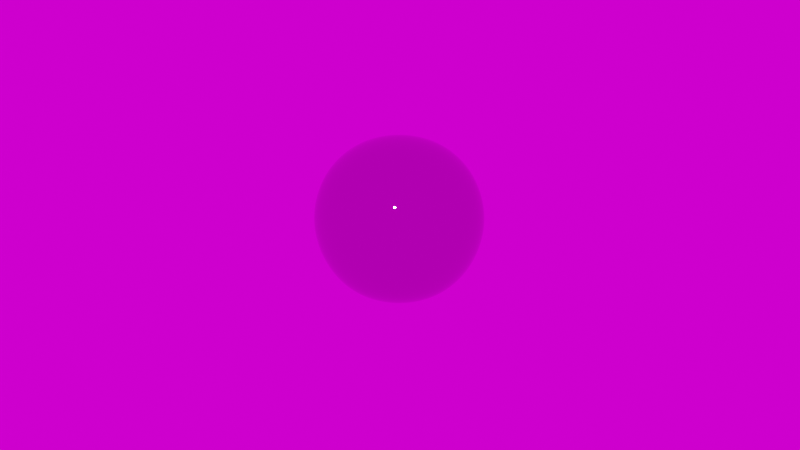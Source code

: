 # Source: skybox-bakery.blend  (saved by Blender 2.92.15; exported with 4.5.12 LTS)
import bpy
from mathutils import Matrix  # noqa: F401  (used for matrix-valued properties, if any)

bpy.ops.wm.read_factory_settings(use_empty=True)
scene = bpy.context.scene
scene.name = 'Scene'

# ---- collections
col_collection = bpy.data.collections.new('Collection'); scene.collection.children.link(col_collection)

# ---- images (referenced by path relative to the original .blend; pixels are not part of the script)
import os
ASSET_DIR = os.environ.get("B2B_ASSET_DIR", "")  # directory of the original .blend (textures are referenced by path, not embedded)
HERE = os.path.dirname(os.path.abspath(__file__))  # packed textures are extracted next to this script under _unpacked/

def load_image(name, relpath, width, height, colorspace="sRGB"):
    """Load a texture the original file referenced (path relative to the .blend, or extracted next to this script)."""
    p = next((c for c in (os.path.join(HERE, relpath), os.path.join(ASSET_DIR, relpath)) if relpath and os.path.exists(c)), "")
    if p:
        img = bpy.data.images.load(p, check_existing=True)
        img.name = name
    else:  # same state as the original file: an image datablock whose file is absent (Cycles renders it pink)
        img = bpy.data.images.new(name, width, height)
        img.source = "FILE"
        img.filepath = "//" + (relpath or name)
    img.colorspace_settings.name = colorspace
    return img
img_top = load_image('top', '', 1024, 1024, 'sRGB')
img_bottom = load_image('bottom', '', 1024, 1024, 'sRGB')
img_front = load_image('front', '', 1024, 1024, 'sRGB')
img_back = load_image('back', '', 1024, 1024, 'sRGB')
img_left = load_image('left', '', 1024, 1024, 'sRGB')
img_right = load_image('right', '', 1024, 1024, 'sRGB')
img_hdr_png = load_image('hdr.png', 'hdr.png', 1024, 1024, 'sRGB')

# ---- materials (node trees are filled in below, after node groups)
mat_top = bpy.data.materials.new('top')
mat_top.alpha_threshold = 0.0
mat_top.line_color = (0.0, 0.0, 0.0, 1.0)
mat_bottom = bpy.data.materials.new('bottom')
mat_bottom.alpha_threshold = 0.0
mat_bottom.line_color = (0.0, 0.0, 0.0, 1.0)
mat_north = bpy.data.materials.new('north')
mat_north.alpha_threshold = 0.0
mat_north.line_color = (0.0, 0.0, 0.0, 1.0)
mat_south = bpy.data.materials.new('south')
mat_south.alpha_threshold = 0.0
mat_south.line_color = (0.0, 0.0, 0.0, 1.0)
mat_east = bpy.data.materials.new('east')
mat_east.alpha_threshold = 0.0
mat_east.line_color = (0.0, 0.0, 0.0, 1.0)
mat_west = bpy.data.materials.new('west')
mat_west.alpha_threshold = 0.0
mat_west.line_color = (0.0, 0.0, 0.0, 1.0)

# ---- material node trees
mat_top.use_nodes = True; mat_top.node_tree.nodes.clear()
_N = mat_top.node_tree.nodes; _L = mat_top.node_tree.links
n0 = _N.new('ShaderNodeRGB'); n0.name = 'RGB'; n0.location = (-544, 483)
n0.outputs[0].default_value = (0.5, 0.5, 0.5, 1.0)
n1 = _N.new('ShaderNodeBsdfPrincipled'); n1.name = 'Principled BSDF'; n1.location = (-394, 526)
n1.distribution = 'GGX'
n1.subsurface_method = 'BURLEY'
n1.inputs[1].default_value = 1.0
n1.inputs[2].default_value = 0.0
n1.inputs[3].default_value = 1.45
n1.inputs[13].default_value = 0.0
n1.inputs[20].default_value = 0.0
n1.inputs[27].default_value = (0.0, 0.0, 0.0, 1.0)
n1.inputs[28].default_value = 1.0
n2 = _N.new('ShaderNodeOutputMaterial'); n2.name = 'Material Output'; n2.location = (-116, 524)
n3 = _N.new('ShaderNodeTexImage'); n3.name = 'Image Texture'; n3.location = (184, 544)
n3.image = img_top
_L.new(n1.outputs[0], n2.inputs[0])
_L.new(n0.outputs[0], n1.inputs[0])
n2.is_active_output = True
mat_bottom.use_nodes = True; mat_bottom.node_tree.nodes.clear()
_N = mat_bottom.node_tree.nodes; _L = mat_bottom.node_tree.links
n0 = _N.new('ShaderNodeRGB'); n0.name = 'RGB'; n0.location = (-544, 483)
n0.outputs[0].default_value = (0.5, 0.5, 0.5, 1.0)
n1 = _N.new('ShaderNodeBsdfPrincipled'); n1.name = 'Principled BSDF'; n1.location = (-394, 526)
n1.distribution = 'GGX'
n1.subsurface_method = 'BURLEY'
n1.inputs[1].default_value = 1.0
n1.inputs[2].default_value = 0.0
n1.inputs[3].default_value = 1.45
n1.inputs[13].default_value = 0.0
n1.inputs[20].default_value = 0.0
n1.inputs[27].default_value = (0.0, 0.0, 0.0, 1.0)
n1.inputs[28].default_value = 1.0
n2 = _N.new('ShaderNodeOutputMaterial'); n2.name = 'Material Output'; n2.location = (-116, 524)
n3 = _N.new('ShaderNodeTexImage'); n3.name = 'Image Texture'; n3.location = (184, 544)
n3.image = img_bottom
_L.new(n1.outputs[0], n2.inputs[0])
_L.new(n0.outputs[0], n1.inputs[0])
n2.is_active_output = True
mat_north.use_nodes = True; mat_north.node_tree.nodes.clear()
_N = mat_north.node_tree.nodes; _L = mat_north.node_tree.links
n0 = _N.new('ShaderNodeRGB'); n0.name = 'RGB'; n0.location = (-544, 483)
n0.outputs[0].default_value = (0.5, 0.5, 0.5, 1.0)
n1 = _N.new('ShaderNodeBsdfPrincipled'); n1.name = 'Principled BSDF'; n1.location = (-394, 526)
n1.distribution = 'GGX'
n1.subsurface_method = 'BURLEY'
n1.inputs[1].default_value = 1.0
n1.inputs[2].default_value = 0.0
n1.inputs[3].default_value = 1.45
n1.inputs[13].default_value = 0.0
n1.inputs[20].default_value = 0.0
n1.inputs[27].default_value = (0.0, 0.0, 0.0, 1.0)
n1.inputs[28].default_value = 1.0
n2 = _N.new('ShaderNodeOutputMaterial'); n2.name = 'Material Output'; n2.location = (-116, 524)
n3 = _N.new('ShaderNodeTexImage'); n3.name = 'Image Texture'; n3.location = (184, 544)
n3.image = img_front
_L.new(n1.outputs[0], n2.inputs[0])
_L.new(n0.outputs[0], n1.inputs[0])
n2.is_active_output = True
mat_south.use_nodes = True; mat_south.node_tree.nodes.clear()
_N = mat_south.node_tree.nodes; _L = mat_south.node_tree.links
n0 = _N.new('ShaderNodeRGB'); n0.name = 'RGB'; n0.location = (-544, 483)
n0.outputs[0].default_value = (0.5, 0.5, 0.5, 1.0)
n1 = _N.new('ShaderNodeBsdfPrincipled'); n1.name = 'Principled BSDF'; n1.location = (-394, 526)
n1.distribution = 'GGX'
n1.subsurface_method = 'BURLEY'
n1.inputs[1].default_value = 1.0
n1.inputs[2].default_value = 0.0
n1.inputs[3].default_value = 1.45
n1.inputs[13].default_value = 0.0
n1.inputs[20].default_value = 0.0
n1.inputs[27].default_value = (0.0, 0.0, 0.0, 1.0)
n1.inputs[28].default_value = 1.0
n2 = _N.new('ShaderNodeOutputMaterial'); n2.name = 'Material Output'; n2.location = (-116, 524)
n3 = _N.new('ShaderNodeTexImage'); n3.name = 'Image Texture'; n3.location = (184, 544)
n3.image = img_back
_L.new(n1.outputs[0], n2.inputs[0])
_L.new(n0.outputs[0], n1.inputs[0])
n2.is_active_output = True
mat_east.use_nodes = True; mat_east.node_tree.nodes.clear()
_N = mat_east.node_tree.nodes; _L = mat_east.node_tree.links
n0 = _N.new('ShaderNodeRGB'); n0.name = 'RGB'; n0.location = (-544, 483)
n0.outputs[0].default_value = (0.5, 0.5, 0.5, 1.0)
n1 = _N.new('ShaderNodeBsdfPrincipled'); n1.name = 'Principled BSDF'; n1.location = (-394, 526)
n1.distribution = 'GGX'
n1.subsurface_method = 'BURLEY'
n1.inputs[1].default_value = 1.0
n1.inputs[2].default_value = 0.0
n1.inputs[3].default_value = 1.45
n1.inputs[13].default_value = 0.0
n1.inputs[20].default_value = 0.0
n1.inputs[27].default_value = (0.0, 0.0, 0.0, 1.0)
n1.inputs[28].default_value = 1.0
n2 = _N.new('ShaderNodeOutputMaterial'); n2.name = 'Material Output'; n2.location = (-116, 524)
n3 = _N.new('ShaderNodeTexImage'); n3.name = 'Image Texture'; n3.location = (184, 544)
n3.image = img_left
_L.new(n1.outputs[0], n2.inputs[0])
_L.new(n0.outputs[0], n1.inputs[0])
n2.is_active_output = True
mat_west.use_nodes = True; mat_west.node_tree.nodes.clear()
_N = mat_west.node_tree.nodes; _L = mat_west.node_tree.links
n0 = _N.new('ShaderNodeRGB'); n0.name = 'RGB'; n0.location = (-544, 483)
n0.outputs[0].default_value = (0.5, 0.5, 0.5, 1.0)
n1 = _N.new('ShaderNodeBsdfPrincipled'); n1.name = 'Principled BSDF'; n1.location = (-394, 526)
n1.distribution = 'GGX'
n1.subsurface_method = 'BURLEY'
n1.inputs[1].default_value = 1.0
n1.inputs[2].default_value = 0.0
n1.inputs[3].default_value = 1.45
n1.inputs[13].default_value = 0.0
n1.inputs[20].default_value = 0.0
n1.inputs[27].default_value = (0.0, 0.0, 0.0, 1.0)
n1.inputs[28].default_value = 1.0
n2 = _N.new('ShaderNodeOutputMaterial'); n2.name = 'Material Output'; n2.location = (-116, 524)
n3 = _N.new('ShaderNodeTexImage'); n3.name = 'Image Texture'; n3.location = (184, 544)
n3.image = img_right
_L.new(n1.outputs[0], n2.inputs[0])
_L.new(n0.outputs[0], n1.inputs[0])
n2.is_active_output = True

# ---- world
world_world = bpy.data.worlds.new('World'); scene.world = world_world
world_world.use_nodes = True; world_world.node_tree.nodes.clear()
_N = world_world.node_tree.nodes; _L = world_world.node_tree.links
n0 = _N.new('ShaderNodeOutputWorld'); n0.name = 'World Output'; n0.location = (300, 300)
n1 = _N.new('ShaderNodeBackground'); n1.name = 'Background'; n1.location = (10, 300)
n2 = _N.new('ShaderNodeTexEnvironment'); n2.name = 'Environment Texture'; n2.location = (-280, 280)
n2.image = img_hdr_png
_L.new(n1.outputs[0], n0.inputs[0])
_L.new(n2.outputs[0], n1.inputs[0])
n0.is_active_output = True
world_world.color = (0.05088, 0.05088, 0.05088)
world_world.use_sun_shadow = False
world_world.sun_shadow_jitter_overblur = 0.0

# ---- cameras
cam_camera = bpy.data.cameras.new('Camera')
cam_camera.clip_end = 100.0
cam_camera.ortho_scale = 7.314

# ---- meshes
me_cube = bpy.data.meshes.new('Cube')
me_cube.from_pydata([(1.0, 1.0, 1.0), (1.0, 1.0, -1.0), (1.0, -1.0, 1.0), (1.0, -1.0, -1.0), (-1.0, 1.0, 1.0), (-1.0, 1.0, -1.0), (-1.0, -1.0, 1.0), (-1.0, -1.0, -1.0)], [], [(0, 4, 6, 2), (3, 2, 6, 7), (7, 6, 4, 5), (5, 1, 3, 7), (1, 0, 2, 3), (5, 4, 0, 1)])
me_cube.polygons.foreach_set('use_smooth', [True] * 6)
me_cube.polygons.foreach_set('material_index', [0, 4, 3, 1, 2, 5])
_uv = me_cube.uv_layers.new(name='UVMap')
_uv.uv.foreach_set('vector', [1.0, 1.0, 1.0, 0.0, 2.98e-08, 0.0, 0.0, 1.0, 0.0, 0.0, 0.0, 1.0, 1.0, 1.0, 1.0, 0.0, 0.0, 2.98e-08, 0.0, 1.0, 1.0, 1.0, 1.0, 2.98e-08, 1.0, 1.0, 1.0, 0.0, 0.0, 2.98e-08, 2.98e-08, 1.0, 0.0, 0.0, 0.0, 1.0, 1.0, 1.0, 1.0, 0.0, 0.0, 0.0, 0.0, 1.0, 1.0, 1.0, 1.0, 0.0])
me_cube.materials.append(mat_top)
me_cube.materials.append(mat_bottom)
me_cube.materials.append(mat_north)
me_cube.materials.append(mat_south)
me_cube.materials.append(mat_east)
me_cube.materials.append(mat_west)
me_cube.use_remesh_preserve_volume = False
me_cube.use_remesh_preserve_attributes = False
me_cube.use_mirror_vertex_groups = False
me_cube.update()

# ---- objects
ob_cube = bpy.data.objects.new('Cube', me_cube)
ob_camera = bpy.data.objects.new('Camera', cam_camera)

# ---- transforms, parenting, visibility, modifiers, constraints
ob_cube.location = (0.0, 0.0, 0.0)
ob_cube.lock_rotations_4d = False
ob_cube.empty_display_type = 'ARROWS'
ob_cube.lineart.crease_threshold = 0.0
_m = ob_cube.modifiers.new('Subdivision', 'SUBSURF')
_m.uv_smooth = 'PRESERVE_CORNERS'
_m.levels = 6
_m.render_levels = 6
ob_camera.location = (7.359, -6.926, 4.958)
ob_camera.rotation_euler = (1.109, 0.0, 0.8149)
ob_camera.lock_rotations_4d = False
ob_camera.empty_display_type = 'ARROWS'
ob_camera.color = (0.0, 0.0, 0.0, 0.0)
ob_camera.display_type = 'WIRE'
ob_camera.lineart.crease_threshold = 0.0

# ---- collection membership
col_collection.objects.link(ob_cube)
col_collection.objects.link(ob_camera)

# ---- scene / render settings (as saved in the file)
scene.camera = ob_camera
scene.frame_start = 1; scene.frame_end = 250; scene.frame_set(1)
scene.render.engine = 'CYCLES'
scene.cycles.use_denoising = False
scene.cycles.samples = 128
scene.cycles.sampling_pattern = 'TABULATED_SOBOL'
scene.cycles.use_adaptive_sampling = False
scene.cycles.use_light_tree = False
scene.view_settings.view_transform = 'Filmic'
bpy.context.view_layer.update()

# ---- added for rendering (the .blend has no usable light): sun
light_auto_sun = bpy.data.lights.new('AutoSun', 'SUN')
light_auto_sun.energy = 3.0
light_auto_sun.angle = 0.0523599
ob_auto_sun = bpy.data.objects.new('AutoSun', light_auto_sun)
scene.collection.objects.link(ob_auto_sun)
ob_auto_sun.rotation_euler = (0.872665, 0.174533, 0.523599)
bpy.context.view_layer.update()

